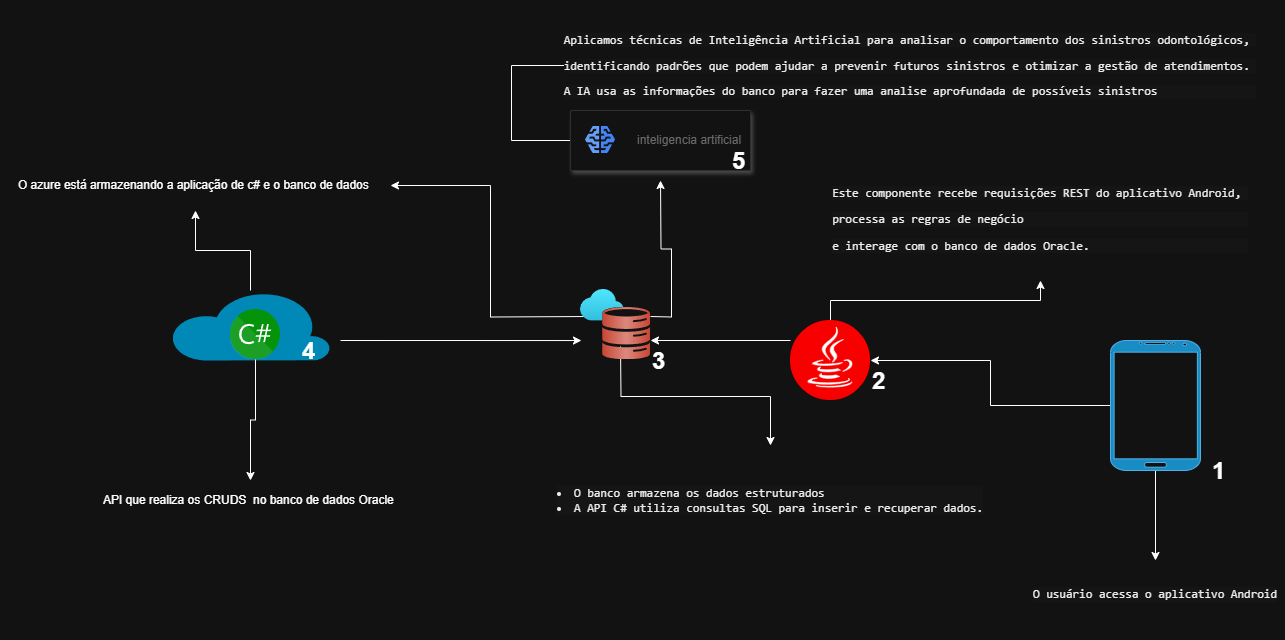

The diagram above was exported from draw.io. Its source (the exported page's mxGraphModel, read from the mxfile embedded in the PNG):
<mxGraphModel dx="2603" dy="1607" grid="1" gridSize="10" guides="1" tooltips="1" connect="1" arrows="1" fold="1" page="1" pageScale="1" pageWidth="1169" pageHeight="827" math="0" shadow="0">
  <root>
    <mxCell id="0" />
    <mxCell id="1" parent="0" />
    <mxCell id="1-UvIcxZCJ99Uz3CrePR-36" style="edgeStyle=orthogonalEdgeStyle;rounded=0;orthogonalLoop=1;jettySize=auto;html=1;" edge="1" parent="1" source="1-UvIcxZCJ99Uz3CrePR-1" target="1-UvIcxZCJ99Uz3CrePR-35">
      <mxGeometry relative="1" as="geometry" />
    </mxCell>
    <mxCell id="1-UvIcxZCJ99Uz3CrePR-1" value="" style="verticalLabelPosition=bottom;html=1;verticalAlign=top;align=center;strokeColor=none;fillColor=#00BEF2;shape=mxgraph.azure.cloud;" vertex="1" parent="1">
      <mxGeometry x="40" y="270" width="160" height="70" as="geometry" />
    </mxCell>
    <mxCell id="1-UvIcxZCJ99Uz3CrePR-22" style="edgeStyle=orthogonalEdgeStyle;rounded=0;orthogonalLoop=1;jettySize=auto;html=1;" edge="1" parent="1">
      <mxGeometry relative="1" as="geometry">
        <mxPoint x="530" y="160" as="targetPoint" />
        <mxPoint x="520" y="296" as="sourcePoint" />
      </mxGeometry>
    </mxCell>
    <mxCell id="1-UvIcxZCJ99Uz3CrePR-30" style="edgeStyle=orthogonalEdgeStyle;rounded=0;orthogonalLoop=1;jettySize=auto;html=1;" edge="1" parent="1" target="1-UvIcxZCJ99Uz3CrePR-29">
      <mxGeometry relative="1" as="geometry">
        <mxPoint x="490" y="325.9843199018205" as="sourcePoint" />
      </mxGeometry>
    </mxCell>
    <mxCell id="1-UvIcxZCJ99Uz3CrePR-47" value="" style="edgeStyle=orthogonalEdgeStyle;rounded=0;orthogonalLoop=1;jettySize=auto;html=1;entryX=1;entryY=0.5;entryDx=0;entryDy=0;" edge="1" parent="1" target="1-UvIcxZCJ99Uz3CrePR-35">
      <mxGeometry relative="1" as="geometry">
        <mxPoint x="460" y="296" as="sourcePoint" />
        <mxPoint x="345" y="524" as="targetPoint" />
      </mxGeometry>
    </mxCell>
    <mxCell id="1-UvIcxZCJ99Uz3CrePR-39" style="edgeStyle=orthogonalEdgeStyle;rounded=0;orthogonalLoop=1;jettySize=auto;html=1;" edge="1" parent="1" source="1-UvIcxZCJ99Uz3CrePR-8" target="1-UvIcxZCJ99Uz3CrePR-38">
      <mxGeometry relative="1" as="geometry" />
    </mxCell>
    <mxCell id="1-UvIcxZCJ99Uz3CrePR-8" value="" style="shape=image;verticalLabelPosition=bottom;labelBackgroundColor=#ffffff;verticalAlign=top;aspect=fixed;imageAspect=0;image=data:image/svg+xml,(base64 omitted: 3768 chars);" vertex="1" parent="1">
      <mxGeometry x="100" y="289" width="50" height="50" as="geometry" />
    </mxCell>
    <mxCell id="1-UvIcxZCJ99Uz3CrePR-12" value="" style="endArrow=classic;html=1;rounded=0;entryX=0.014;entryY=0.729;entryDx=0;entryDy=0;entryPerimeter=0;" edge="1" parent="1" target="1-UvIcxZCJ99Uz3CrePR-48">
      <mxGeometry width="50" height="50" relative="1" as="geometry">
        <mxPoint x="210" y="320" as="sourcePoint" />
        <mxPoint x="360" y="320" as="targetPoint" />
        <Array as="points" />
      </mxGeometry>
    </mxCell>
    <mxCell id="1-UvIcxZCJ99Uz3CrePR-28" style="edgeStyle=orthogonalEdgeStyle;rounded=0;orthogonalLoop=1;jettySize=auto;html=1;" edge="1" parent="1" source="1-UvIcxZCJ99Uz3CrePR-13" target="1-UvIcxZCJ99Uz3CrePR-27">
      <mxGeometry relative="1" as="geometry" />
    </mxCell>
    <mxCell id="1-UvIcxZCJ99Uz3CrePR-13" value="" style="shape=image;verticalLabelPosition=bottom;labelBackgroundColor=#ffffff;verticalAlign=top;aspect=fixed;imageAspect=0;image=data:image/svg+xml,(base64 omitted: 4440 chars);" vertex="1" parent="1">
      <mxGeometry x="660" y="300" width="80" height="80" as="geometry" />
    </mxCell>
    <mxCell id="1-UvIcxZCJ99Uz3CrePR-15" value="" style="endArrow=classic;html=1;rounded=0;" edge="1" parent="1">
      <mxGeometry width="50" height="50" relative="1" as="geometry">
        <mxPoint x="660" y="320" as="sourcePoint" />
        <mxPoint x="520" y="320" as="targetPoint" />
      </mxGeometry>
    </mxCell>
    <mxCell id="1-UvIcxZCJ99Uz3CrePR-26" style="edgeStyle=orthogonalEdgeStyle;rounded=0;orthogonalLoop=1;jettySize=auto;html=1;" edge="1" parent="1" source="1-UvIcxZCJ99Uz3CrePR-18" target="1-UvIcxZCJ99Uz3CrePR-24">
      <mxGeometry relative="1" as="geometry">
        <mxPoint x="420" y="100" as="targetPoint" />
        <Array as="points">
          <mxPoint x="381" y="120" />
          <mxPoint x="381" y="45" />
        </Array>
      </mxGeometry>
    </mxCell>
    <mxCell id="1-UvIcxZCJ99Uz3CrePR-18" value="" style="strokeColor=#dddddd;shadow=1;strokeWidth=1;rounded=1;absoluteArcSize=1;arcSize=2;" vertex="1" parent="1">
      <mxGeometry x="440" y="90" width="180" height="60" as="geometry" />
    </mxCell>
    <mxCell id="1-UvIcxZCJ99Uz3CrePR-19" value="inteligencia artificial" style="editableCssRules=.*;html=1;fontColor=#999999;shape=image;verticalLabelPosition=middle;verticalAlign=middle;labelPosition=right;align=left;spacingLeft=20;part=1;points=[];imageAspect=0;image=data:image/svg+xml,(base64 omitted: 1048 chars);" vertex="1" parent="1-UvIcxZCJ99Uz3CrePR-18">
      <mxGeometry width="30" height="27" relative="1" as="geometry">
        <mxPoint x="15" y="16" as="offset" />
      </mxGeometry>
    </mxCell>
    <mxCell id="1-UvIcxZCJ99Uz3CrePR-51" value="&lt;h1 style=&quot;forced-color-adjust: none; margin-top: 0px;&quot;&gt;5&lt;/h1&gt;&lt;p style=&quot;forced-color-adjust: none;&quot;&gt;&lt;br style=&quot;forced-color-adjust: none; color: rgb(0, 0, 0); font-family: Helvetica; font-size: 12px; font-style: normal; font-variant-ligatures: normal; font-variant-caps: normal; font-weight: 400; letter-spacing: normal; orphans: 2; text-align: left; text-indent: 0px; text-transform: none; widows: 2; word-spacing: 0px; -webkit-text-stroke-width: 0px; white-space: normal; background-color: rgb(251, 251, 251); text-decoration-thickness: initial; text-decoration-style: initial; text-decoration-color: initial;&quot;&gt;&#10;&#10;&lt;/p&gt;" style="text;whiteSpace=wrap;html=1;" vertex="1" parent="1-UvIcxZCJ99Uz3CrePR-18">
      <mxGeometry x="160" y="30" width="20" height="30" as="geometry" />
    </mxCell>
    <mxCell id="1-UvIcxZCJ99Uz3CrePR-24" value="&lt;pre style=&quot;color: rgb(0, 0, 0); text-align: left; background-color: rgb(251, 251, 251);&quot;&gt;Aplicamos técnicas de Inteligência Artificial para analisar o comportamento dos sinistros odontológicos, &lt;/pre&gt;&lt;pre style=&quot;color: rgb(0, 0, 0); text-align: left; background-color: rgb(251, 251, 251);&quot;&gt;identificando padrões que podem ajudar a prevenir futuros sinistros e otimizar a gestão de atendimentos.&lt;/pre&gt;&lt;pre style=&quot;color: rgb(0, 0, 0); text-align: left; background-color: rgb(251, 251, 251); line-height: 110%;&quot;&gt;A IA usa as informações do banco para fazer uma analise aprofundada de possíveis sinistros &lt;/pre&gt;" style="text;html=1;align=center;verticalAlign=middle;whiteSpace=wrap;rounded=0;" vertex="1" parent="1">
      <mxGeometry x="540" y="-20" width="480" height="130" as="geometry" />
    </mxCell>
    <mxCell id="1-UvIcxZCJ99Uz3CrePR-27" value="&lt;pre style=&quot;color: rgb(0, 0, 0); text-align: left; background-color: rgb(251, 251, 251); margin-top: 0px;&quot;&gt;Este componente recebe requisições REST do aplicativo Android, &lt;/pre&gt;&lt;pre style=&quot;color: rgb(0, 0, 0); text-align: left; background-color: rgb(251, 251, 251); margin-top: 0px;&quot;&gt;processa as regras de negócio &lt;/pre&gt;&lt;pre style=&quot;color: rgb(0, 0, 0); text-align: left; background-color: rgb(251, 251, 251); margin-top: 0px;&quot;&gt;e interage com o banco de dados Oracle.&lt;/pre&gt;" style="text;html=1;align=center;verticalAlign=middle;whiteSpace=wrap;rounded=0;" vertex="1" parent="1">
      <mxGeometry x="740" y="150" width="340" height="110" as="geometry" />
    </mxCell>
    <mxCell id="1-UvIcxZCJ99Uz3CrePR-29" value="&lt;pre style=&quot;color: rgb(0, 0, 0); text-align: left; background-color: rgb(251, 251, 251);&quot;&gt;&lt;li&gt;O banco armazena os dados estruturados&lt;/li&gt;&lt;li&gt;A API C# utiliza consultas SQL para inserir e recuperar dados.&lt;/li&gt;&lt;/pre&gt;" style="text;html=1;align=center;verticalAlign=middle;whiteSpace=wrap;rounded=0;" vertex="1" parent="1">
      <mxGeometry x="360" y="425" width="560" height="110" as="geometry" />
    </mxCell>
    <mxCell id="1-UvIcxZCJ99Uz3CrePR-33" style="edgeStyle=orthogonalEdgeStyle;rounded=0;orthogonalLoop=1;jettySize=auto;html=1;" edge="1" parent="1" source="1-UvIcxZCJ99Uz3CrePR-31" target="1-UvIcxZCJ99Uz3CrePR-32">
      <mxGeometry relative="1" as="geometry" />
    </mxCell>
    <mxCell id="1-UvIcxZCJ99Uz3CrePR-34" style="edgeStyle=orthogonalEdgeStyle;rounded=0;orthogonalLoop=1;jettySize=auto;html=1;entryX=1;entryY=0.5;entryDx=0;entryDy=0;" edge="1" parent="1" source="1-UvIcxZCJ99Uz3CrePR-31" target="1-UvIcxZCJ99Uz3CrePR-13">
      <mxGeometry relative="1" as="geometry" />
    </mxCell>
    <mxCell id="1-UvIcxZCJ99Uz3CrePR-31" value="" style="verticalLabelPosition=bottom;verticalAlign=top;html=1;shadow=0;dashed=0;strokeWidth=1;shape=mxgraph.android.phone2;strokeColor=#006EAF;fillColor=#1ba1e2;fontColor=#ffffff;" vertex="1" parent="1">
      <mxGeometry x="980" y="320" width="90" height="130" as="geometry" />
    </mxCell>
    <mxCell id="1-UvIcxZCJ99Uz3CrePR-32" value="&lt;pre style=&quot;color: rgb(0, 0, 0); background-color: rgb(251, 251, 251); margin-top: 0px;&quot;&gt;O usuário acessa o aplicativo Android&lt;/pre&gt;" style="text;html=1;align=center;verticalAlign=middle;whiteSpace=wrap;rounded=0;" vertex="1" parent="1">
      <mxGeometry x="895" y="540" width="260" height="80" as="geometry" />
    </mxCell>
    <mxCell id="1-UvIcxZCJ99Uz3CrePR-35" value="O azure está armazenando a aplicação de c# e o banco de dados&amp;nbsp;" style="text;html=1;align=center;verticalAlign=middle;whiteSpace=wrap;rounded=0;" vertex="1" parent="1">
      <mxGeometry x="-130" y="140" width="390" height="50" as="geometry" />
    </mxCell>
    <mxCell id="1-UvIcxZCJ99Uz3CrePR-38" value="API que realiza os CRUDS&amp;nbsp; no banco de dados Oracle&amp;nbsp;" style="text;html=1;align=center;verticalAlign=middle;whiteSpace=wrap;rounded=0;" vertex="1" parent="1">
      <mxGeometry x="-65" y="460" width="370" height="40" as="geometry" />
    </mxCell>
    <mxCell id="1-UvIcxZCJ99Uz3CrePR-40" value="&lt;h1 style=&quot;margin-top: 0px;&quot;&gt;1&lt;/h1&gt;&lt;p&gt;&lt;br&gt;&lt;/p&gt;" style="text;html=1;whiteSpace=wrap;overflow=hidden;rounded=0;" vertex="1" parent="1">
      <mxGeometry x="1080" y="430" width="20" height="40" as="geometry" />
    </mxCell>
    <mxCell id="1-UvIcxZCJ99Uz3CrePR-41" value="&lt;h1 style=&quot;margin-top: 0px;&quot;&gt;2&lt;/h1&gt;&lt;p&gt;&lt;br&gt;&lt;/p&gt;" style="text;html=1;whiteSpace=wrap;overflow=hidden;rounded=0;" vertex="1" parent="1">
      <mxGeometry x="740" y="340" width="20" height="40" as="geometry" />
    </mxCell>
    <mxCell id="1-UvIcxZCJ99Uz3CrePR-48" value="" style="image;aspect=fixed;html=1;points=[];align=center;fontSize=12;image=img/lib/azure2/databases/Oracle_Database.svg;" vertex="1" parent="1">
      <mxGeometry x="450" y="269" width="70" height="70" as="geometry" />
    </mxCell>
    <mxCell id="1-UvIcxZCJ99Uz3CrePR-49" value="&lt;h1 style=&quot;margin-top: 0px;&quot;&gt;3&lt;/h1&gt;&lt;p&gt;&lt;br&gt;&lt;/p&gt;" style="text;html=1;whiteSpace=wrap;overflow=hidden;rounded=0;" vertex="1" parent="1">
      <mxGeometry x="520" y="320" width="20" height="30" as="geometry" />
    </mxCell>
    <mxCell id="1-UvIcxZCJ99Uz3CrePR-50" value="&lt;h1 style=&quot;margin-top: 0px;&quot;&gt;4&lt;/h1&gt;&lt;p&gt;&lt;br&gt;&lt;/p&gt;" style="text;html=1;whiteSpace=wrap;overflow=hidden;rounded=0;" vertex="1" parent="1">
      <mxGeometry x="170" y="310" width="30" height="50" as="geometry" />
    </mxCell>
  </root>
</mxGraphModel>